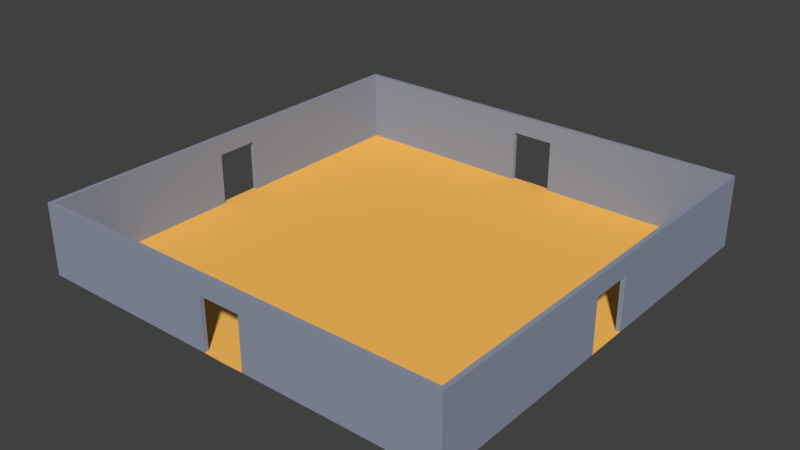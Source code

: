 # Source: room14.blend  (saved by Blender 2.78.0; exported with 4.5.12 LTS)
import bpy
from mathutils import Matrix  # noqa: F401  (used for matrix-valued properties, if any)

bpy.ops.wm.read_factory_settings(use_empty=True)
scene = bpy.context.scene
scene.name = 'Scene'

# ---- collections
col_collection_1 = bpy.data.collections.new('Collection 1'); scene.collection.children.link(col_collection_1)

# ---- materials (node trees are filled in below, after node groups)
mat_floormaterial01 = bpy.data.materials.new('floorMaterial01')
mat_floormaterial01.alpha_threshold = 0.0
mat_floormaterial01.use_transparent_shadow = False
mat_floormaterial01.diffuse_color = (1.0, 0.5326, 0.1177, 1.0)
mat_floormaterial01.roughness = 0.5
mat_floormaterial01.specular_intensity = 0.1354
mat_wallmaterial01 = bpy.data.materials.new('wallMaterial01')
mat_wallmaterial01.alpha_threshold = 0.0
mat_wallmaterial01.use_transparent_shadow = False
mat_wallmaterial01.diffuse_color = (0.2854, 0.3197, 0.4036, 1.0)
mat_wallmaterial01.roughness = 0.5
mat_wallmaterial01.specular_intensity = 0.3229

# ---- material node trees

# ---- world
world_world = bpy.data.worlds.new('World'); scene.world = world_world
world_world.color = (0.05088, 0.05088, 0.05088)
world_world.use_sun_shadow = False
world_world.sun_shadow_jitter_overblur = 0.0
world_world.cycles.sampling_method = 'MANUAL'

# ---- meshes
me_plane = bpy.data.meshes.new('Plane')
me_plane.from_pydata([(-0.9, -8.82, 2.2), (-0.9, -9.0, 2.2), (-9.0, -9.0, 0.0), (-9.0, -1.5, 0.0), (-9.0, -3.0, 0.0), (-9.0, -4.5, 0.0), (-9.0, -6.0, 0.0), (-9.0, -7.5, 0.0), (-7.5, -9.0, 0.0), (-6.0, -9.0, 0.0), (-4.5, -9.0, 0.0), (-3.0, -9.0, 0.0), (-1.5, -9.0, 0.0), (-7.5, -7.5, 0.0), (-7.5, -6.0, 0.0), (-7.5, -4.5, 0.0), (-7.5, -3.0, 0.0), (-7.5, -1.5, 0.0), (-6.0, -7.5, 0.0), (-6.0, -6.0, 0.0), (-6.0, -4.5, 0.0), (-6.0, -3.0, 0.0), (-6.0, -1.5, 0.0), (-4.5, -7.5, 0.0), (-4.5, -6.0, 0.0), (-4.5, -4.5, 0.0), (-4.5, -3.0, 0.0), (-4.5, -1.5, 0.0), (-3.0, -7.5, 0.0), (-3.0, -6.0, 0.0), (-3.0, -4.5, 0.0), (-3.0, -3.0, 0.0), (-3.0, -1.5, 0.0), (-1.5, -7.5, 0.0), (-1.5, -6.0, 0.0), (-1.5, -4.5, 0.0), (-1.5, -3.0, 0.0), (-1.5, -1.5, 0.0), (-8.82, -7.5, 0.0), (-8.82, -8.82, 0.0), (-8.82, -1.5, 0.0), (-8.82, -3.0, 0.0), (-8.82, -4.5, 0.0), (-8.82, -6.0, 0.0), (-7.5, -8.82, 0.0), (-6.0, -8.82, 0.0), (-4.5, -8.82, 0.0), (-3.0, -8.82, 0.0), (-1.5, -8.82, 0.0), (-8.82, -7.5, 3.0), (-8.82, -8.82, 3.0), (-8.82, -1.5, 3.0), (-8.82, -3.0, 3.0), (-8.82, -4.5, 3.0), (-8.82, -6.0, 3.0), (-7.5, -8.82, 3.0), (-6.0, -8.82, 3.0), (-4.5, -8.82, 3.0), (-3.0, -8.82, 3.0), (-1.5, -8.82, 3.0), (-9.0, -7.5, 3.0), (-9.0, -9.0, 3.0), (-9.0, -1.5, 3.0), (-9.0, -3.0, 3.0), (-9.0, -4.5, 3.0), (-9.0, -6.0, 3.0), (-7.5, -9.0, 3.0), (-6.0, -9.0, 3.0), (-4.5, -9.0, 3.0), (-3.0, -9.0, 3.0), (-1.5, -9.0, 3.0), (-8.82, -0.9, 0.0), (-9.0, -0.9, 0.0), (-8.82, -0.9, 2.2), (-9.0, -0.9, 2.2), (-0.9, -9.0, 0.0), (-0.9, -8.82, 0.0), (0.9, -8.82, 2.2), (0.9, -9.0, 2.2), (0.0, -9.02, 0.0), (9.0, -9.0, 0.0), (9.0, -1.5, 0.0), (9.0, -3.0, 0.0), (9.0, -4.5, 0.0), (9.0, -6.0, 0.0), (9.0, -7.5, 0.0), (7.5, -9.0, 0.0), (6.0, -9.0, 0.0), (4.5, -9.0, 0.0), (3.0, -9.0, 0.0), (1.5, -9.0, 0.0), (7.5, -7.5, 0.0), (7.5, -6.0, 0.0), (7.5, -4.5, 0.0), (7.5, -3.0, 0.0), (7.5, -1.5, 0.0), (6.0, -7.5, 0.0), (6.0, -6.0, 0.0), (6.0, -4.5, 0.0), (6.0, -3.0, 0.0), (6.0, -1.5, 0.0), (4.5, -7.5, 0.0), (4.5, -6.0, 0.0), (4.5, -4.5, 0.0), (4.5, -3.0, 0.0), (4.5, -1.5, 0.0), (3.0, -7.5, 0.0), (3.0, -6.0, 0.0), (3.0, -4.5, 0.0), (3.0, -3.0, 0.0), (3.0, -1.5, 0.0), (1.5, -7.5, 0.0), (1.5, -6.0, 0.0), (1.5, -4.5, 0.0), (1.5, -3.0, 0.0), (1.5, -1.5, 0.0), (8.82, -7.5, 0.0), (8.82, -8.82, 0.0), (8.82, -1.5, 0.0), (8.82, -3.0, 0.0), (8.82, -4.5, 0.0), (8.82, -6.0, 0.0), (7.5, -8.82, 0.0), (6.0, -8.82, 0.0), (4.5, -8.82, 0.0), (3.0, -8.82, 0.0), (1.5, -8.82, 0.0), (8.82, -7.5, 3.0), (8.82, -8.82, 3.0), (8.82, -1.5, 3.0), (8.82, -3.0, 3.0), (8.82, -4.5, 3.0), (8.82, -6.0, 3.0), (7.5, -8.82, 3.0), (6.0, -8.82, 3.0), (4.5, -8.82, 3.0), (3.0, -8.82, 3.0), (1.5, -8.82, 3.0), (9.0, -7.5, 3.0), (9.0, -9.0, 3.0), (9.0, -1.5, 3.0), (9.0, -3.0, 3.0), (9.0, -4.5, 3.0), (9.0, -6.0, 3.0), (7.5, -9.0, 3.0), (6.0, -9.0, 3.0), (4.5, -9.0, 3.0), (3.0, -9.0, 3.0), (1.5, -9.0, 3.0), (0.0, -7.5, 0.0), (0.0, -6.0, 0.0), (0.0, -4.5, 0.0), (0.0, -3.0, 0.0), (0.0, -1.5, 0.0), (0.0, -8.82, 3.0), (0.0, -9.0, 3.0), (8.82, -0.9, 0.0), (9.0, -0.9, 0.0), (8.82, -0.9, 2.2), (9.0, -0.9, 2.2), (0.9, -9.0, 0.0), (0.9, -8.82, 0.0), (0.0, -9.0, 2.2), (0.0, -8.82, 2.2), (-0.9, 8.82, 2.2), (-0.9, 9.0, 2.2), (-9.0, 9.0, 0.0), (-9.0, 1.5, 0.0), (-9.0, 3.0, 0.0), (-9.0, 4.5, 0.0), (-9.0, 6.0, 0.0), (-9.0, 7.5, 0.0), (-7.5, 9.0, 0.0), (-6.0, 9.0, 0.0), (-4.5, 9.0, 0.0), (-3.0, 9.0, 0.0), (-1.5, 9.0, 0.0), (-7.5, 7.5, 0.0), (-7.5, 6.0, 0.0), (-7.5, 4.5, 0.0), (-7.5, 3.0, 0.0), (-7.5, 1.5, 0.0), (-6.0, 7.5, 0.0), (-6.0, 6.0, 0.0), (-6.0, 4.5, 0.0), (-6.0, 3.0, 0.0), (-6.0, 1.5, 0.0), (-4.5, 7.5, 0.0), (-4.5, 6.0, 0.0), (-4.5, 4.5, 0.0), (-4.5, 3.0, 0.0), (-4.5, 1.5, 0.0), (-3.0, 7.5, 0.0), (-3.0, 6.0, 0.0), (-3.0, 4.5, 0.0), (-3.0, 3.0, 0.0), (-3.0, 1.5, 0.0), (-1.5, 7.5, 0.0), (-1.5, 6.0, 0.0), (-1.5, 4.5, 0.0), (-1.5, 3.0, 0.0), (-1.5, 1.5, 0.0), (-8.82, 7.5, 0.0), (-8.82, 8.82, 0.0), (-8.82, 1.5, 0.0), (-8.82, 3.0, 0.0), (-8.82, 4.5, 0.0), (-8.82, 6.0, 0.0), (-7.5, 8.82, 0.0), (-6.0, 8.82, 0.0), (-4.5, 8.82, 0.0), (-3.0, 8.82, 0.0), (-1.5, 8.82, 0.0), (-8.82, 7.5, 3.0), (-8.82, 8.82, 3.0), (-8.82, 0.0, 3.0), (-8.82, 1.5, 3.0), (-8.82, 3.0, 3.0), (-8.82, 4.5, 3.0), (-8.82, 6.0, 3.0), (-7.5, 8.82, 3.0), (-6.0, 8.82, 3.0), (-4.5, 8.82, 3.0), (-3.0, 8.82, 3.0), (-1.5, 8.82, 3.0), (-9.0, 7.5, 3.0), (-9.0, 9.0, 3.0), (-9.0, 0.0, 3.0), (-9.0, 1.5, 3.0), (-9.0, 3.0, 3.0), (-9.0, 4.5, 3.0), (-9.0, 6.0, 3.0), (-7.5, 9.0, 3.0), (-6.0, 9.0, 3.0), (-4.5, 9.0, 3.0), (-3.0, 9.0, 3.0), (-1.5, 9.0, 3.0), (-7.5, 0.0, 0.0), (-8.82, 0.0, 0.0), (-6.0, 0.0, 0.0), (-4.5, 0.0, 0.0), (-3.0, 0.0, 0.0), (-1.5, 0.0, 0.0), (-9.0, 0.0, 0.0), (-9.0, 0.0, 2.2), (-8.82, 0.9, 0.0), (-9.0, 0.9, 0.0), (-8.82, 0.9, 2.2), (-9.0, 0.9, 2.2), (-8.82, 0.0, 2.2), (-0.9, 9.0, 0.0), (-0.9, 8.82, 0.0), (0.9, 8.82, 2.2), (0.9, 9.0, 2.2), (0.0, 9.02, 0.0), (9.0, 9.0, 0.0), (9.0, 1.5, 0.0), (9.0, 3.0, 0.0), (9.0, 4.5, 0.0), (9.0, 6.0, 0.0), (9.0, 7.5, 0.0), (7.5, 9.0, 0.0), (6.0, 9.0, 0.0), (4.5, 9.0, 0.0), (3.0, 9.0, 0.0), (1.5, 9.0, 0.0), (7.5, 7.5, 0.0), (7.5, 6.0, 0.0), (7.5, 4.5, 0.0), (7.5, 3.0, 0.0), (7.5, 1.5, 0.0), (6.0, 7.5, 0.0), (6.0, 6.0, 0.0), (6.0, 4.5, 0.0), (6.0, 3.0, 0.0), (6.0, 1.5, 0.0), (4.5, 7.5, 0.0), (4.5, 6.0, 0.0), (4.5, 4.5, 0.0), (4.5, 3.0, 0.0), (4.5, 1.5, 0.0), (3.0, 7.5, 0.0), (3.0, 6.0, 0.0), (3.0, 4.5, 0.0), (3.0, 3.0, 0.0), (3.0, 1.5, 0.0), (1.5, 7.5, 0.0), (1.5, 6.0, 0.0), (1.5, 4.5, 0.0), (1.5, 3.0, 0.0), (1.5, 1.5, 0.0), (8.82, 7.5, 0.0), (8.82, 8.82, 0.0), (8.82, 1.5, 0.0), (8.82, 3.0, 0.0), (8.82, 4.5, 0.0), (8.82, 6.0, 0.0), (7.5, 8.82, 0.0), (6.0, 8.82, 0.0), (4.5, 8.82, 0.0), (3.0, 8.82, 0.0), (1.5, 8.82, 0.0), (8.82, 7.5, 3.0), (8.82, 8.82, 3.0), (8.82, 0.0, 3.0), (8.82, 1.5, 3.0), (8.82, 3.0, 3.0), (8.82, 4.5, 3.0), (8.82, 6.0, 3.0), (7.5, 8.82, 3.0), (6.0, 8.82, 3.0), (4.5, 8.82, 3.0), (3.0, 8.82, 3.0), (1.5, 8.82, 3.0), (9.0, 7.5, 3.0), (9.0, 9.0, 3.0), (9.0, 0.0, 3.0), (9.0, 1.5, 3.0), (9.0, 3.0, 3.0), (9.0, 4.5, 3.0), (9.0, 6.0, 3.0), (7.5, 9.0, 3.0), (6.0, 9.0, 3.0), (4.5, 9.0, 3.0), (3.0, 9.0, 3.0), (1.5, 9.0, 3.0), (0.0, 7.5, 0.0), (0.0, 6.0, 0.0), (0.0, 4.5, 0.0), (0.0, 3.0, 0.0), (0.0, 1.5, 0.0), (0.0, 0.0, 0.0), (7.5, 0.0, 0.0), (8.82, 0.0, 0.0), (6.0, 0.0, 0.0), (4.5, 0.0, 0.0), (3.0, 0.0, 0.0), (1.5, 0.0, 0.0), (0.0, 8.82, 3.0), (0.0, 9.0, 3.0), (9.0, 0.0, 0.0), (9.0, 0.0, 2.2), (8.82, 0.9, 0.0), (9.0, 0.9, 0.0), (8.82, 0.9, 2.2), (9.0, 0.9, 2.2), (8.82, 0.0, 2.2), (0.9, 9.0, 0.0), (0.9, 8.82, 0.0), (0.0, 9.0, 2.2), (0.0, 8.82, 2.2)], [], [(39, 44, 13, 38), (38, 13, 14, 43), (43, 14, 15, 42), (42, 15, 16, 41), (41, 16, 17, 40), (40, 17, 237, 71), (44, 45, 18, 13), (13, 18, 19, 14), (14, 19, 20, 15), (15, 20, 21, 16), (16, 21, 22, 17), (17, 22, 239, 237), (45, 46, 23, 18), (18, 23, 24, 19), (19, 24, 25, 20), (20, 25, 26, 21), (21, 26, 27, 22), (22, 27, 240, 239), (46, 47, 28, 23), (23, 28, 29, 24), (24, 29, 30, 25), (25, 30, 31, 26), (26, 31, 32, 27), (27, 32, 241, 240), (47, 48, 33, 28), (28, 33, 34, 29), (29, 34, 35, 30), (30, 35, 36, 31), (31, 36, 37, 32), (32, 37, 242, 241), (48, 76, 149, 33), (33, 149, 150, 34), (34, 150, 151, 35), (35, 151, 152, 36), (36, 152, 153, 37), (37, 153, 331, 242), (39, 38, 49, 50), (7, 2, 61, 60), (48, 47, 58, 59), (47, 46, 57, 58), (12, 75, 1, 70), (46, 45, 56, 57), (50, 49, 60, 61), (51, 215, 227, 62), (52, 51, 62, 63), (53, 52, 63, 64), (54, 53, 64, 65), (49, 54, 65, 60), (55, 50, 61, 66), (56, 55, 66, 67), (57, 56, 67, 68), (58, 57, 68, 69), (59, 58, 69, 70), (154, 59, 70, 155), (40, 71, 73, 51), (3, 4, 63, 62), (4, 5, 64, 63), (5, 6, 65, 64), (41, 40, 51, 52), (6, 7, 60, 65), (42, 41, 52, 53), (2, 8, 66, 61), (43, 42, 53, 54), (8, 9, 67, 66), (38, 43, 54, 49), (9, 10, 68, 67), (44, 39, 50, 55), (10, 11, 69, 68), (45, 44, 55, 56), (11, 12, 70, 69), (163, 0, 59, 154), (73, 74, 244, 249), (3, 62, 74, 72), (74, 62, 227, 244), (73, 249, 215, 51), (73, 71, 72, 74), (76, 0, 1, 75), (162, 1, 0, 163), (71, 237, 238, 243, 72), (59, 0, 76, 48), (70, 1, 162, 155), (79, 149, 76, 75), (117, 116, 91, 122), (116, 121, 92, 91), (121, 120, 93, 92), (120, 119, 94, 93), (119, 118, 95, 94), (118, 156, 332, 95), (122, 91, 96, 123), (91, 92, 97, 96), (92, 93, 98, 97), (93, 94, 99, 98), (94, 95, 100, 99), (95, 332, 334, 100), (123, 96, 101, 124), (96, 97, 102, 101), (97, 98, 103, 102), (98, 99, 104, 103), (99, 100, 105, 104), (100, 334, 335, 105), (124, 101, 106, 125), (101, 102, 107, 106), (102, 103, 108, 107), (103, 104, 109, 108), (104, 105, 110, 109), (105, 335, 336, 110), (125, 106, 111, 126), (106, 107, 112, 111), (107, 108, 113, 112), (108, 109, 114, 113), (109, 110, 115, 114), (110, 336, 337, 115), (126, 111, 149, 161), (111, 112, 150, 149), (112, 113, 151, 150), (113, 114, 152, 151), (114, 115, 153, 152), (115, 337, 331, 153), (117, 128, 127, 116), (85, 138, 139, 80), (126, 137, 136, 125), (125, 136, 135, 124), (90, 148, 78, 160), (124, 135, 134, 123), (128, 139, 138, 127), (129, 140, 316, 304), (130, 141, 140, 129), (131, 142, 141, 130), (132, 143, 142, 131), (127, 138, 143, 132), (133, 144, 139, 128), (134, 145, 144, 133), (135, 146, 145, 134), (136, 147, 146, 135), (137, 148, 147, 136), (154, 155, 148, 137), (118, 129, 158, 156), (81, 140, 141, 82), (82, 141, 142, 83), (83, 142, 143, 84), (119, 130, 129, 118), (84, 143, 138, 85), (120, 131, 130, 119), (80, 139, 144, 86), (121, 132, 131, 120), (86, 144, 145, 87), (116, 127, 132, 121), (87, 145, 146, 88), (122, 133, 128, 117), (88, 146, 147, 89), (123, 134, 133, 122), (89, 147, 148, 90), (163, 154, 137, 77), (158, 346, 341, 159), (81, 157, 159, 140), (159, 341, 316, 140), (158, 129, 304, 346), (158, 159, 157, 156), (161, 160, 78, 77), (162, 163, 77, 78), (156, 157, 340, 333, 332), (137, 126, 161, 77), (148, 155, 162, 78), (79, 160, 161, 149), (203, 202, 177, 208), (202, 207, 178, 177), (207, 206, 179, 178), (206, 205, 180, 179), (205, 204, 181, 180), (204, 245, 237, 181), (208, 177, 182, 209), (177, 178, 183, 182), (178, 179, 184, 183), (179, 180, 185, 184), (180, 181, 186, 185), (181, 237, 239, 186), (209, 182, 187, 210), (182, 183, 188, 187), (183, 184, 189, 188), (184, 185, 190, 189), (185, 186, 191, 190), (186, 239, 240, 191), (210, 187, 192, 211), (187, 188, 193, 192), (188, 189, 194, 193), (189, 190, 195, 194), (190, 191, 196, 195), (191, 240, 241, 196), (211, 192, 197, 212), (192, 193, 198, 197), (193, 194, 199, 198), (194, 195, 200, 199), (195, 196, 201, 200), (196, 241, 242, 201), (212, 197, 326, 251), (197, 198, 327, 326), (198, 199, 328, 327), (199, 200, 329, 328), (200, 201, 330, 329), (201, 242, 331, 330), (203, 214, 213, 202), (171, 225, 226, 166), (212, 224, 223, 211), (211, 223, 222, 210), (176, 236, 165, 250), (210, 222, 221, 209), (214, 226, 225, 213), (216, 228, 227, 215), (217, 229, 228, 216), (218, 230, 229, 217), (219, 231, 230, 218), (213, 225, 231, 219), (220, 232, 226, 214), (221, 233, 232, 220), (222, 234, 233, 221), (223, 235, 234, 222), (224, 236, 235, 223), (338, 339, 236, 224), (204, 216, 247, 245), (167, 228, 229, 168), (168, 229, 230, 169), (169, 230, 231, 170), (205, 217, 216, 204), (170, 231, 225, 171), (206, 218, 217, 205), (166, 226, 232, 172), (207, 219, 218, 206), (172, 232, 233, 173), (202, 213, 219, 207), (173, 233, 234, 174), (208, 220, 214, 203), (174, 234, 235, 175), (209, 221, 220, 208), (175, 235, 236, 176), (350, 338, 224, 164), (247, 249, 244, 248), (167, 246, 248, 228), (248, 244, 227, 228), (247, 216, 215, 249), (247, 248, 246, 245), (251, 250, 165, 164), (349, 350, 164, 165), (245, 246, 243, 238, 237), (224, 212, 251, 164), (236, 339, 349, 165), (254, 250, 251, 326), (292, 297, 266, 291), (291, 266, 267, 296), (296, 267, 268, 295), (295, 268, 269, 294), (294, 269, 270, 293), (293, 270, 332, 342), (297, 298, 271, 266), (266, 271, 272, 267), (267, 272, 273, 268), (268, 273, 274, 269), (269, 274, 275, 270), (270, 275, 334, 332), (298, 299, 276, 271), (271, 276, 277, 272), (272, 277, 278, 273), (273, 278, 279, 274), (274, 279, 280, 275), (275, 280, 335, 334), (299, 300, 281, 276), (276, 281, 282, 277), (277, 282, 283, 278), (278, 283, 284, 279), (279, 284, 285, 280), (280, 285, 336, 335), (300, 301, 286, 281), (281, 286, 287, 282), (282, 287, 288, 283), (283, 288, 289, 284), (284, 289, 290, 285), (285, 290, 337, 336), (301, 348, 326, 286), (286, 326, 327, 287), (287, 327, 328, 288), (288, 328, 329, 289), (289, 329, 330, 290), (290, 330, 331, 337), (292, 291, 302, 303), (260, 255, 315, 314), (301, 300, 312, 313), (300, 299, 311, 312), (265, 347, 253, 325), (299, 298, 310, 311), (303, 302, 314, 315), (305, 304, 316, 317), (306, 305, 317, 318), (307, 306, 318, 319), (308, 307, 319, 320), (302, 308, 320, 314), (309, 303, 315, 321), (310, 309, 321, 322), (311, 310, 322, 323), (312, 311, 323, 324), (313, 312, 324, 325), (338, 313, 325, 339), (293, 342, 344, 305), (256, 257, 318, 317), (257, 258, 319, 318), (258, 259, 320, 319), (294, 293, 305, 306), (259, 260, 314, 320), (295, 294, 306, 307), (255, 261, 321, 315), (296, 295, 307, 308), (261, 262, 322, 321), (291, 296, 308, 302), (262, 263, 323, 322), (297, 292, 303, 309), (263, 264, 324, 323), (298, 297, 309, 310), (264, 265, 325, 324), (350, 252, 313, 338), (344, 345, 341, 346), (256, 317, 345, 343), (345, 317, 316, 341), (344, 346, 304, 305), (344, 342, 343, 345), (348, 252, 253, 347), (349, 253, 252, 350), (342, 332, 333, 340, 343), (313, 252, 348, 301), (325, 253, 349, 339), (254, 326, 348, 347)])
me_plane.polygons.foreach_set('material_index', [0, 0, 0, 0, 0, 0, 0, 0, 0, 0, 0, 0, 0, 0, 0, 0, 0, 0, 0, 0, 0, 0, 0, 0, 0, 0, 0, 0, 0, 0, 0, 0, 0, 0, 0, 0, 1, 1, 1, 1, 1, 1, 1, 1, 1, 1, 1, 1, 1, 1, 1, 1, 1, 1, 1, 1, 1, 1, 1, 1, 1, 1, 1, 1, 1, 1, 1, 1, 1, 1, 1, 1, 1, 1, 1, 1, 1, 1, 0, 1, 1, 0, 0, 0, 0, 0, 0, 0, 0, 0, 0, 0, 0, 0, 0, 0, 0, 0, 0, 0, 0, 0, 0, 0, 0, 0, 0, 0, 0, 0, 0, 0, 0, 0, 0, 0, 0, 0, 1, 1, 1, 1, 1, 1, 1, 1, 1, 1, 1, 1, 1, 1, 1, 1, 1, 1, 1, 1, 1, 1, 1, 1, 1, 1, 1, 1, 1, 1, 1, 1, 1, 1, 1, 1, 1, 1, 1, 1, 1, 1, 0, 1, 1, 0, 0, 0, 0, 0, 0, 0, 0, 0, 0, 0, 0, 0, 0, 0, 0, 0, 0, 0, 0, 0, 0, 0, 0, 0, 0, 0, 0, 0, 0, 0, 0, 0, 0, 0, 0, 0, 1, 1, 1, 1, 1, 1, 1, 1, 1, 1, 1, 1, 1, 1, 1, 1, 1, 1, 1, 1, 1, 1, 1, 1, 1, 1, 1, 1, 1, 1, 1, 1, 1, 1, 1, 1, 1, 1, 1, 1, 1, 1, 0, 1, 1, 0, 0, 0, 0, 0, 0, 0, 0, 0, 0, 0, 0, 0, 0, 0, 0, 0, 0, 0, 0, 0, 0, 0, 0, 0, 0, 0, 0, 0, 0, 0, 0, 0, 0, 0, 0, 0, 1, 1, 1, 1, 1, 1, 1, 1, 1, 1, 1, 1, 1, 1, 1, 1, 1, 1, 1, 1, 1, 1, 1, 1, 1, 1, 1, 1, 1, 1, 1, 1, 1, 1, 1, 1, 1, 1, 1, 1, 1, 1, 0, 1, 1, 0])
me_plane.materials.append(mat_floormaterial01)
me_plane.materials.append(mat_wallmaterial01)
me_plane.use_remesh_preserve_volume = False
me_plane.use_remesh_preserve_attributes = False
me_plane.use_mirror_vertex_groups = False
me_plane.update()

# ---- objects
ob_room14 = bpy.data.objects.new('Room14', me_plane)

# ---- transforms, parenting, visibility, modifiers, constraints
ob_room14.location = (0.0, 0.0, 0.0)
ob_room14.lineart.crease_threshold = 0.0

# ---- collection membership
col_collection_1.objects.link(ob_room14)

# ---- scene / render settings (as saved in the file)
scene.frame_start = 1; scene.frame_end = 250; scene.frame_set(1)
scene.render.engine = 'BLENDER_EEVEE_NEXT'
scene.render.resolution_percentage = 50
scene.render.dither_intensity = 0.0
scene.cycles.use_denoising = False
scene.cycles.samples = 128
scene.cycles.sampling_pattern = 'TABULATED_SOBOL'
scene.cycles.light_sampling_threshold = 0.0
scene.cycles.use_adaptive_sampling = False
scene.cycles.use_light_tree = False
scene.cycles.blur_glossy = 0.0
scene.cycles.sample_clamp_indirect = 0.0
scene.view_settings.view_transform = 'Standard'
bpy.context.view_layer.update()

# ---- added for rendering (the .blend has no active camera and no usable light): camera, sun
cam_auto = bpy.data.cameras.new('AutoCamera')
cam_auto.lens = 50.0
cam_auto.sensor_width = 36.0
cam_auto.clip_end = 1000.0
ob_auto_camera = bpy.data.objects.new('AutoCamera', cam_auto)
scene.collection.objects.link(ob_auto_camera)
ob_auto_camera.location = (23.7414, -28.4896, 20.4931)
ob_auto_camera.rotation_euler = (1.09748, -7.21219e-08, 0.694738)
scene.camera = ob_auto_camera
light_auto_sun = bpy.data.lights.new('AutoSun', 'SUN')
light_auto_sun.energy = 3.0
light_auto_sun.angle = 0.0523599
ob_auto_sun = bpy.data.objects.new('AutoSun', light_auto_sun)
scene.collection.objects.link(ob_auto_sun)
ob_auto_sun.rotation_euler = (0.872665, 0.174533, 0.523599)
bpy.context.view_layer.update()
